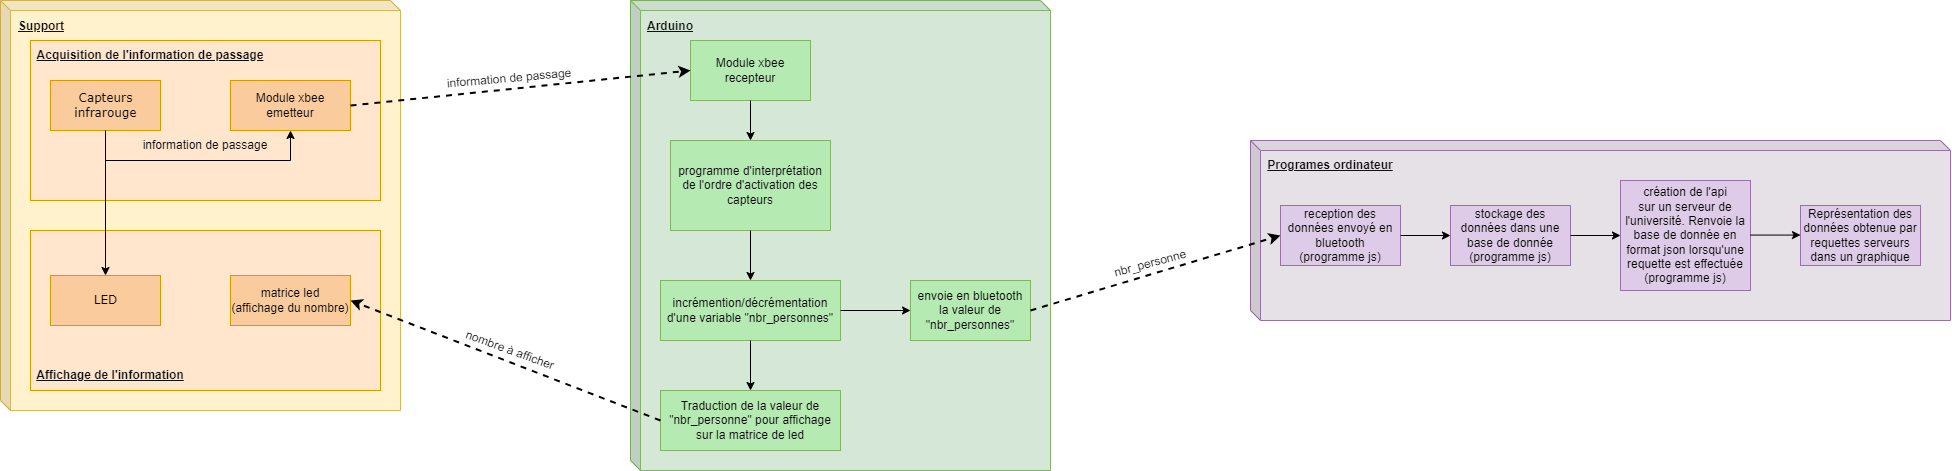

The diagram above was exported from draw.io. Its source (the exported page's mxGraphModel, read from the mxfile embedded in the PNG):
<mxGraphModel dx="1313" dy="686" grid="1" gridSize="10" guides="1" tooltips="1" connect="1" arrows="1" fold="1" page="1" pageScale="1" pageWidth="1100" pageHeight="850" background="none" math="0" shadow="0">
  <root>
    <mxCell id="0" />
    <mxCell id="1" parent="0" />
    <mxCell id="xxqox_HJemHSBdpyXevN-51" value="" style="shape=cube;whiteSpace=wrap;html=1;boundedLbl=1;backgroundOutline=1;darkOpacity=0.05;darkOpacity2=0.1;size=10;fillColor=#E6E0E7;strokeColor=#9673a6;" vertex="1" parent="1">
      <mxGeometry x="1290" y="240" width="700" height="180" as="geometry" />
    </mxCell>
    <mxCell id="xxqox_HJemHSBdpyXevN-39" value="" style="shape=cube;whiteSpace=wrap;html=1;boundedLbl=1;backgroundOutline=1;darkOpacity=0.05;darkOpacity2=0.1;size=10;fillColor=#D5E8D8;strokeColor=#82b366;" vertex="1" parent="1">
      <mxGeometry x="670" y="100" width="420" height="470" as="geometry" />
    </mxCell>
    <mxCell id="xxqox_HJemHSBdpyXevN-21" value="" style="shape=cube;whiteSpace=wrap;html=1;boundedLbl=1;backgroundOutline=1;darkOpacity=0.05;darkOpacity2=0.1;size=10;fillColor=#fff2cc;strokeColor=#d6b656;" vertex="1" parent="1">
      <mxGeometry x="40" y="100" width="400" height="410" as="geometry" />
    </mxCell>
    <mxCell id="xxqox_HJemHSBdpyXevN-9" value="" style="rounded=0;whiteSpace=wrap;html=1;fillColor=#ffe6cc;strokeColor=#d79b00;" vertex="1" parent="1">
      <mxGeometry x="70" y="140" width="350" height="160" as="geometry" />
    </mxCell>
    <mxCell id="39150e848f15840c-4" value="Capteurs&lt;br&gt;infrarouge" style="html=1;rounded=0;shadow=0;comic=0;labelBackgroundColor=none;strokeWidth=1;fontFamily=Verdana;fontSize=12;align=center;fillColor=#facc9d;strokeColor=#d79b00;" parent="1" vertex="1">
      <mxGeometry x="90" y="180" width="110" height="50" as="geometry" />
    </mxCell>
    <mxCell id="xxqox_HJemHSBdpyXevN-1" value="Module xbee&lt;br&gt;emetteur" style="rounded=0;whiteSpace=wrap;html=1;fillColor=#FACC9D;strokeColor=#d79b00;" vertex="1" parent="1">
      <mxGeometry x="270" y="180" width="120" height="50" as="geometry" />
    </mxCell>
    <mxCell id="xxqox_HJemHSBdpyXevN-5" value="" style="endArrow=classic;html=1;rounded=0;exitX=0.5;exitY=1;exitDx=0;exitDy=0;entryX=0.5;entryY=1;entryDx=0;entryDy=0;" edge="1" parent="1" source="39150e848f15840c-4" target="xxqox_HJemHSBdpyXevN-1">
      <mxGeometry width="50" height="50" relative="1" as="geometry">
        <mxPoint x="190" y="265" as="sourcePoint" />
        <mxPoint x="240" y="215" as="targetPoint" />
        <Array as="points">
          <mxPoint x="145" y="260" />
          <mxPoint x="330" y="260" />
        </Array>
      </mxGeometry>
    </mxCell>
    <mxCell id="xxqox_HJemHSBdpyXevN-6" value="information de passage" style="text;strokeColor=none;align=center;fillColor=none;html=1;verticalAlign=middle;whiteSpace=wrap;rounded=0;" vertex="1" parent="1">
      <mxGeometry x="175" y="230" width="140" height="30" as="geometry" />
    </mxCell>
    <mxCell id="xxqox_HJemHSBdpyXevN-10" value="&lt;font color=&quot;#0f0f0f&quot;&gt;&lt;u&gt;&lt;b&gt;Acquisition de l'information de passage&lt;/b&gt;&lt;/u&gt;&lt;/font&gt;" style="text;strokeColor=none;align=center;fillColor=none;html=1;verticalAlign=middle;whiteSpace=wrap;rounded=0;" vertex="1" parent="1">
      <mxGeometry x="75" y="140" width="230" height="30" as="geometry" />
    </mxCell>
    <mxCell id="xxqox_HJemHSBdpyXevN-12" value="" style="rounded=0;whiteSpace=wrap;html=1;fillColor=#ffe6cc;strokeColor=#d79b00;" vertex="1" parent="1">
      <mxGeometry x="70" y="330" width="350" height="160" as="geometry" />
    </mxCell>
    <mxCell id="xxqox_HJemHSBdpyXevN-13" value="LED" style="html=1;rounded=0;shadow=0;comic=0;labelBackgroundColor=none;strokeWidth=1;fontFamily=Verdana;fontSize=12;align=center;fillColor=#facc9d;strokeColor=#d79b00;" vertex="1" parent="1">
      <mxGeometry x="90" y="375" width="110" height="50" as="geometry" />
    </mxCell>
    <mxCell id="xxqox_HJemHSBdpyXevN-14" value="matrice led&lt;br&gt;(affichage du nombre)" style="rounded=0;whiteSpace=wrap;html=1;fillColor=#FACC9D;strokeColor=#d79b00;" vertex="1" parent="1">
      <mxGeometry x="270" y="375" width="120" height="50" as="geometry" />
    </mxCell>
    <mxCell id="xxqox_HJemHSBdpyXevN-18" value="&lt;font color=&quot;#0f0f0f&quot;&gt;&lt;u&gt;&lt;b&gt;Affichage de l'information&lt;/b&gt;&lt;/u&gt;&lt;/font&gt;" style="text;strokeColor=none;align=center;fillColor=none;html=1;verticalAlign=middle;whiteSpace=wrap;rounded=0;" vertex="1" parent="1">
      <mxGeometry x="75" y="460" width="150" height="30" as="geometry" />
    </mxCell>
    <mxCell id="xxqox_HJemHSBdpyXevN-19" value="" style="endArrow=classic;html=1;rounded=0;entryX=0.5;entryY=0;entryDx=0;entryDy=0;exitX=0.5;exitY=1;exitDx=0;exitDy=0;" edge="1" parent="1" source="39150e848f15840c-4" target="xxqox_HJemHSBdpyXevN-13">
      <mxGeometry width="50" height="50" relative="1" as="geometry">
        <mxPoint x="150" y="260" as="sourcePoint" />
        <mxPoint x="310" y="320" as="targetPoint" />
      </mxGeometry>
    </mxCell>
    <mxCell id="xxqox_HJemHSBdpyXevN-22" value="programme d'interprétation&lt;br&gt;de l'ordre d'activation des capteurs" style="rounded=0;whiteSpace=wrap;html=1;fillColor=#B6EAB3;strokeColor=#82b366;" vertex="1" parent="1">
      <mxGeometry x="710" y="240" width="160" height="90" as="geometry" />
    </mxCell>
    <mxCell id="xxqox_HJemHSBdpyXevN-24" value="Module xbee&lt;br&gt;recepteur" style="rounded=0;whiteSpace=wrap;html=1;fillColor=#B6EAB3;strokeColor=#82b366;" vertex="1" parent="1">
      <mxGeometry x="730" y="140" width="120" height="60" as="geometry" />
    </mxCell>
    <mxCell id="xxqox_HJemHSBdpyXevN-27" value="incrémention/décrémentation&lt;br&gt;d'une variable &quot;nbr_personnes&quot;" style="rounded=0;whiteSpace=wrap;html=1;fillColor=#B6EAB3;strokeColor=#82b366;" vertex="1" parent="1">
      <mxGeometry x="700" y="380" width="180" height="60" as="geometry" />
    </mxCell>
    <mxCell id="xxqox_HJemHSBdpyXevN-28" value="Traduction de la valeur de &quot;nbr_personne&quot; pour affichage sur la matrice de led" style="rounded=0;whiteSpace=wrap;html=1;fillColor=#B6EAB3;strokeColor=#82b366;" vertex="1" parent="1">
      <mxGeometry x="700" y="490" width="180" height="60" as="geometry" />
    </mxCell>
    <mxCell id="xxqox_HJemHSBdpyXevN-29" value="envoie en bluetooth&lt;br&gt;la valeur de &quot;nbr_personnes&quot;" style="rounded=0;whiteSpace=wrap;html=1;fillColor=#B6EAB3;strokeColor=#82b366;" vertex="1" parent="1">
      <mxGeometry x="950" y="380" width="120" height="60" as="geometry" />
    </mxCell>
    <mxCell id="xxqox_HJemHSBdpyXevN-31" value="" style="endArrow=classic;html=1;rounded=0;exitX=1;exitY=0.5;exitDx=0;exitDy=0;entryX=0;entryY=0.5;entryDx=0;entryDy=0;dashed=1;strokeWidth=2;" edge="1" parent="1" source="xxqox_HJemHSBdpyXevN-1" target="xxqox_HJemHSBdpyXevN-24">
      <mxGeometry width="50" height="50" relative="1" as="geometry">
        <mxPoint x="600" y="430" as="sourcePoint" />
        <mxPoint x="650" y="380" as="targetPoint" />
      </mxGeometry>
    </mxCell>
    <mxCell id="xxqox_HJemHSBdpyXevN-33" value="information de passage" style="text;strokeColor=none;align=center;fillColor=none;html=1;verticalAlign=middle;whiteSpace=wrap;rounded=0;rotation=-5;" vertex="1" parent="1">
      <mxGeometry x="479" y="165.5" width="140" height="25" as="geometry" />
    </mxCell>
    <mxCell id="xxqox_HJemHSBdpyXevN-35" value="" style="endArrow=classic;html=1;rounded=0;exitX=0.5;exitY=1;exitDx=0;exitDy=0;" edge="1" parent="1" source="xxqox_HJemHSBdpyXevN-24" target="xxqox_HJemHSBdpyXevN-22">
      <mxGeometry width="50" height="50" relative="1" as="geometry">
        <mxPoint x="650" y="400" as="sourcePoint" />
        <mxPoint x="700" y="350" as="targetPoint" />
      </mxGeometry>
    </mxCell>
    <mxCell id="xxqox_HJemHSBdpyXevN-36" value="" style="endArrow=classic;html=1;rounded=0;exitX=0.5;exitY=1;exitDx=0;exitDy=0;entryX=0.5;entryY=0;entryDx=0;entryDy=0;" edge="1" parent="1" source="xxqox_HJemHSBdpyXevN-22" target="xxqox_HJemHSBdpyXevN-27">
      <mxGeometry width="50" height="50" relative="1" as="geometry">
        <mxPoint x="650" y="400" as="sourcePoint" />
        <mxPoint x="700" y="350" as="targetPoint" />
      </mxGeometry>
    </mxCell>
    <mxCell id="xxqox_HJemHSBdpyXevN-37" value="" style="endArrow=classic;html=1;rounded=0;entryX=0.5;entryY=0;entryDx=0;entryDy=0;exitX=0.5;exitY=1;exitDx=0;exitDy=0;" edge="1" parent="1" source="xxqox_HJemHSBdpyXevN-27" target="xxqox_HJemHSBdpyXevN-28">
      <mxGeometry width="50" height="50" relative="1" as="geometry">
        <mxPoint x="790" y="450" as="sourcePoint" />
        <mxPoint x="700" y="350" as="targetPoint" />
      </mxGeometry>
    </mxCell>
    <mxCell id="xxqox_HJemHSBdpyXevN-38" value="" style="endArrow=classic;html=1;rounded=0;exitX=1;exitY=0.5;exitDx=0;exitDy=0;entryX=0;entryY=0.5;entryDx=0;entryDy=0;" edge="1" parent="1" source="xxqox_HJemHSBdpyXevN-27" target="xxqox_HJemHSBdpyXevN-29">
      <mxGeometry width="50" height="50" relative="1" as="geometry">
        <mxPoint x="650" y="400" as="sourcePoint" />
        <mxPoint x="700" y="350" as="targetPoint" />
      </mxGeometry>
    </mxCell>
    <mxCell id="xxqox_HJemHSBdpyXevN-40" value="&lt;font color=&quot;#0f0f0f&quot;&gt;&lt;u&gt;&lt;b&gt;Support&lt;/b&gt;&lt;/u&gt;&lt;/font&gt;" style="text;strokeColor=none;align=center;fillColor=none;html=1;verticalAlign=middle;whiteSpace=wrap;rounded=0;" vertex="1" parent="1">
      <mxGeometry x="51" y="111" width="60" height="30" as="geometry" />
    </mxCell>
    <mxCell id="xxqox_HJemHSBdpyXevN-41" value="&lt;font color=&quot;#0f0f0f&quot;&gt;&lt;b&gt;&lt;u&gt;Arduino&lt;/u&gt;&lt;/b&gt;&lt;/font&gt;" style="text;strokeColor=none;align=center;fillColor=none;html=1;verticalAlign=middle;whiteSpace=wrap;rounded=0;" vertex="1" parent="1">
      <mxGeometry x="680" y="111" width="60" height="30" as="geometry" />
    </mxCell>
    <mxCell id="xxqox_HJemHSBdpyXevN-42" value="" style="endArrow=classic;html=1;rounded=0;exitX=0;exitY=0.5;exitDx=0;exitDy=0;dashed=1;strokeWidth=2;" edge="1" parent="1" source="xxqox_HJemHSBdpyXevN-28">
      <mxGeometry width="50" height="50" relative="1" as="geometry">
        <mxPoint x="400" y="215" as="sourcePoint" />
        <mxPoint x="390" y="400" as="targetPoint" />
      </mxGeometry>
    </mxCell>
    <mxCell id="xxqox_HJemHSBdpyXevN-43" value="nombre à&amp;nbsp;afficher" style="text;strokeColor=none;align=center;fillColor=none;html=1;verticalAlign=middle;whiteSpace=wrap;rounded=0;rotation=20;" vertex="1" parent="1">
      <mxGeometry x="480" y="437" width="140" height="25" as="geometry" />
    </mxCell>
    <mxCell id="xxqox_HJemHSBdpyXevN-44" value="reception des données envoyé en&lt;br&gt;bluetooth&lt;br&gt;(programme js)" style="rounded=0;whiteSpace=wrap;html=1;fillColor=#DECBE7;strokeColor=#9673a6;" vertex="1" parent="1">
      <mxGeometry x="1320" y="305" width="120" height="60" as="geometry" />
    </mxCell>
    <mxCell id="xxqox_HJemHSBdpyXevN-45" value="stockage des données dans une base de donnée&lt;br&gt;(programme js)" style="rounded=0;whiteSpace=wrap;html=1;fillColor=#DECBE7;strokeColor=#9673a6;" vertex="1" parent="1">
      <mxGeometry x="1490" y="305" width="120" height="60" as="geometry" />
    </mxCell>
    <mxCell id="xxqox_HJemHSBdpyXevN-46" value="création de l'api&lt;br&gt;sur un serveur de&lt;br&gt;l'université. Renvoie la base de donnée en format json lorsqu'une requette est effectuée&lt;br&gt;(programme js)" style="rounded=0;whiteSpace=wrap;html=1;fillColor=#DECBE7;strokeColor=#9673a6;" vertex="1" parent="1">
      <mxGeometry x="1660" y="280" width="130" height="110" as="geometry" />
    </mxCell>
    <mxCell id="xxqox_HJemHSBdpyXevN-47" value="Représentation des données obtenue par requettes serveurs dans un graphique" style="rounded=0;whiteSpace=wrap;html=1;fillColor=#DECBE7;strokeColor=#9673a6;" vertex="1" parent="1">
      <mxGeometry x="1840" y="305" width="120" height="60" as="geometry" />
    </mxCell>
    <mxCell id="xxqox_HJemHSBdpyXevN-48" value="" style="endArrow=classic;html=1;rounded=0;exitX=1;exitY=0.5;exitDx=0;exitDy=0;" edge="1" parent="1" source="xxqox_HJemHSBdpyXevN-44" target="xxqox_HJemHSBdpyXevN-45">
      <mxGeometry width="50" height="50" relative="1" as="geometry">
        <mxPoint x="1350" y="440" as="sourcePoint" />
        <mxPoint x="1450" y="350" as="targetPoint" />
      </mxGeometry>
    </mxCell>
    <mxCell id="xxqox_HJemHSBdpyXevN-49" value="" style="endArrow=classic;html=1;rounded=0;exitX=1;exitY=0.5;exitDx=0;exitDy=0;entryX=0;entryY=0.5;entryDx=0;entryDy=0;" edge="1" parent="1" source="xxqox_HJemHSBdpyXevN-45" target="xxqox_HJemHSBdpyXevN-46">
      <mxGeometry width="50" height="50" relative="1" as="geometry">
        <mxPoint x="1450" y="345" as="sourcePoint" />
        <mxPoint x="1500" y="345" as="targetPoint" />
      </mxGeometry>
    </mxCell>
    <mxCell id="xxqox_HJemHSBdpyXevN-50" value="" style="endArrow=classic;html=1;rounded=0;exitX=1;exitY=0.5;exitDx=0;exitDy=0;" edge="1" parent="1">
      <mxGeometry width="50" height="50" relative="1" as="geometry">
        <mxPoint x="1790" y="334.57" as="sourcePoint" />
        <mxPoint x="1840" y="334.57" as="targetPoint" />
      </mxGeometry>
    </mxCell>
    <mxCell id="xxqox_HJemHSBdpyXevN-52" value="" style="endArrow=classic;html=1;rounded=0;exitX=1;exitY=0.5;exitDx=0;exitDy=0;entryX=0;entryY=0.5;entryDx=0;entryDy=0;dashed=1;strokeWidth=2;" edge="1" parent="1" target="xxqox_HJemHSBdpyXevN-44">
      <mxGeometry width="50" height="50" relative="1" as="geometry">
        <mxPoint x="1070" y="410" as="sourcePoint" />
        <mxPoint x="1410" y="375" as="targetPoint" />
      </mxGeometry>
    </mxCell>
    <mxCell id="xxqox_HJemHSBdpyXevN-53" value="nbr_personne" style="text;strokeColor=none;align=center;fillColor=none;html=1;verticalAlign=middle;whiteSpace=wrap;rounded=0;rotation=-15;" vertex="1" parent="1">
      <mxGeometry x="1120" y="350" width="140" height="25" as="geometry" />
    </mxCell>
    <mxCell id="xxqox_HJemHSBdpyXevN-54" value="&lt;font color=&quot;#0f0f0f&quot;&gt;&lt;b&gt;&lt;u&gt;Programes ordinateur&lt;/u&gt;&lt;/b&gt;&lt;/font&gt;" style="text;strokeColor=none;align=center;fillColor=none;html=1;verticalAlign=middle;whiteSpace=wrap;rounded=0;" vertex="1" parent="1">
      <mxGeometry x="1300" y="250" width="140" height="30" as="geometry" />
    </mxCell>
  </root>
</mxGraphModel>